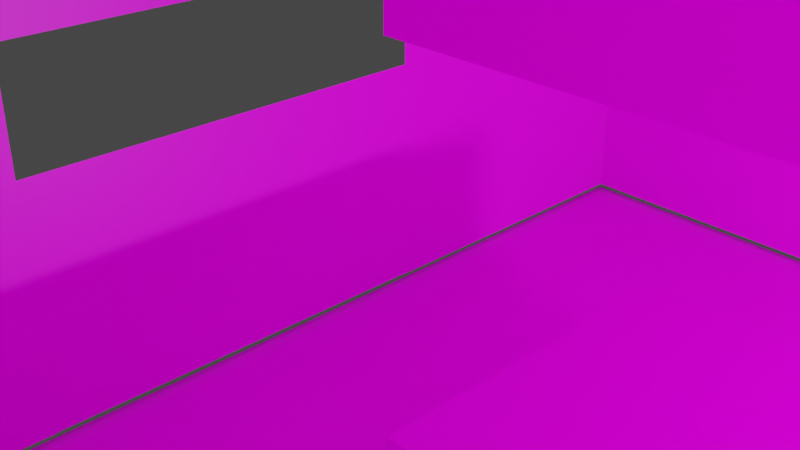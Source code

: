 # Source: cell3.1.blend  (saved by Blender 3.3.6; exported with 4.5.12 LTS)
import bpy
from mathutils import Matrix  # noqa: F401  (used for matrix-valued properties, if any)

bpy.ops.wm.read_factory_settings(use_empty=True)
scene = bpy.context.scene
scene.name = 'Scene'

# ---- collections
col_main = bpy.data.collections.new('main'); scene.collection.children.link(col_main)
col_hb = bpy.data.collections.new('hb'); scene.collection.children.link(col_hb)

# ---- images (referenced by path relative to the original .blend; pixels are not part of the script)
import os
ASSET_DIR = os.environ.get("B2B_ASSET_DIR", "")  # directory of the original .blend (textures are referenced by path, not embedded)
HERE = os.path.dirname(os.path.abspath(__file__))  # packed textures are extracted next to this script under _unpacked/

def load_image(name, relpath, width, height, colorspace="sRGB"):
    """Load a texture the original file referenced (path relative to the .blend, or extracted next to this script)."""
    p = next((c for c in (os.path.join(HERE, relpath), os.path.join(ASSET_DIR, relpath)) if relpath and os.path.exists(c)), "")
    if p:
        img = bpy.data.images.load(p, check_existing=True)
        img.name = name
    else:  # same state as the original file: an image datablock whose file is absent (Cycles renders it pink)
        img = bpy.data.images.new(name, width, height)
        img.source = "FILE"
        img.filepath = "//" + (relpath or name)
    img.colorspace_settings.name = colorspace
    return img
img_grass_png = load_image('grass.png', 'grass.png', 1024, 1024, 'sRGB')
img_grass_png_001 = load_image('grass.png.001', 'grass.png', 1024, 1024, 'sRGB')

# ---- materials (node trees are filled in below, after node groups)
mat_material = bpy.data.materials.new('Material')
mat_material.alpha_threshold = 0.0
mat_material.use_transparent_shadow = False
mat_material.roughness = 0.5
mat_material.line_color = (0.0, 0.0, 0.0, 1.0)
mat_material_002 = bpy.data.materials.new('Material.002')
mat_material_002.alpha_threshold = 0.0
mat_material_002.use_transparent_shadow = False
mat_material_002.roughness = 0.5
mat_material_002.line_color = (0.0, 0.0, 0.0, 1.0)

# ---- material node trees
mat_material.use_nodes = True; mat_material.node_tree.nodes.clear()
_N = mat_material.node_tree.nodes; _L = mat_material.node_tree.links
n0 = _N.new('ShaderNodeOutputMaterial'); n0.name = 'Material Output'; n0.location = (300, 300)
n1 = _N.new('ShaderNodeBsdfPrincipled'); n1.name = 'Principled BSDF'; n1.location = (10, 300)
n1.distribution = 'GGX'
n1.subsurface_method = 'RANDOM_WALK_SKIN'
n1.inputs[3].default_value = 1.45
n1.inputs[27].default_value = (0.0, 0.0, 0.0, 1.0)
n1.inputs[28].default_value = 1.0
n2 = _N.new('ShaderNodeTexImage'); n2.name = 'Image Texture'; n2.location = (-280, 260)
n2.image = img_grass_png
_L.new(n1.outputs[0], n0.inputs[0])
_L.new(n2.outputs[0], n1.inputs[0])
n0.is_active_output = True
mat_material_002.use_nodes = True; mat_material_002.node_tree.nodes.clear()
_N = mat_material_002.node_tree.nodes; _L = mat_material_002.node_tree.links
n0 = _N.new('ShaderNodeOutputMaterial'); n0.name = 'Material Output'; n0.location = (300, 300)
n1 = _N.new('ShaderNodeBsdfPrincipled'); n1.name = 'Principled BSDF'; n1.location = (10, 300)
n1.distribution = 'GGX'
n1.subsurface_method = 'RANDOM_WALK_SKIN'
n1.inputs[3].default_value = 1.45
n1.inputs[27].default_value = (0.0, 0.0, 0.0, 1.0)
n1.inputs[28].default_value = 1.0
n2 = _N.new('ShaderNodeTexImage'); n2.name = 'Image Texture'; n2.location = (-280, 260)
n2.image = img_grass_png_001
_L.new(n1.outputs[0], n0.inputs[0])
_L.new(n2.outputs[0], n1.inputs[0])
n0.is_active_output = True

# ---- world
world_world = bpy.data.worlds.new('World'); scene.world = world_world
world_world.use_nodes = True; world_world.node_tree.nodes.clear()
_N = world_world.node_tree.nodes; _L = world_world.node_tree.links
n0 = _N.new('ShaderNodeOutputWorld'); n0.name = 'World Output'; n0.location = (300, 300)
n1 = _N.new('ShaderNodeBackground'); n1.name = 'Background'; n1.location = (10, 300)
n1.inputs[0].default_value = (0.05088, 0.05088, 0.05088, 1.0)
_L.new(n1.outputs[0], n0.inputs[0])
n0.is_active_output = True
world_world.color = (0.05088, 0.05088, 0.05088)
world_world.use_sun_shadow = False
world_world.sun_shadow_jitter_overblur = 0.0

# ---- cameras
cam_camera = bpy.data.cameras.new('Camera')
cam_camera.clip_end = 100.0
cam_camera.ortho_scale = 7.314
cam_camera_001 = bpy.data.cameras.new('Camera.001')
cam_camera_001.clip_end = 100.0
cam_camera_001.ortho_scale = 7.314

# ---- lights
light_light = bpy.data.lights.new('Light', 'POINT')
light_light.transmission_factor = 0.0
light_light.energy = 1000.0
light_light.shadow_soft_size = 0.1
light_light.shadow_maximum_resolution = 0.006
light_light.use_absolute_resolution = True
light_light_001 = bpy.data.lights.new('Light.001', 'POINT')
light_light_001.transmission_factor = 0.0
light_light_001.energy = 1000.0
light_light_001.shadow_soft_size = 0.1
light_light_001.shadow_maximum_resolution = 0.006
light_light_001.use_absolute_resolution = True

# ---- meshes
me_cube = bpy.data.meshes.new('Cube')
me_cube.from_pydata([(1.0, 1.0, 1.0), (1.0, 1.0, -1.0), (1.0, -1.0, 1.0), (1.0, -1.0, -1.0), (-1.0, 1.0, 1.0), (-1.0, 1.0, -1.0), (-1.0, -1.0, 1.0), (-1.0, -1.0, -1.0)], [], [(0, 4, 6, 2), (3, 2, 6, 7), (7, 6, 4, 5), (5, 1, 3, 7), (1, 0, 2, 3), (5, 4, 0, 1)])
_uv = me_cube.uv_layers.new(name='UVMap')
_uv.uv.foreach_set('vector', [0.6563, 0.1196, 0.7211, 0.1196, 0.7211, 0.1844, 0.6563, 0.1844, 0.5915, 0.1844, 0.6563, 0.1844, 0.6563, 0.2492, 0.5915, 0.2492, 0.5915, -0.009909, 0.6563, -0.009909, 0.6563, 0.05486, 0.5915, 0.05486, 0.5267, 0.1196, 0.5915, 0.1196, 0.5915, 0.1844, 0.5267, 0.1844, 0.5915, 0.1196, 0.6563, 0.1196, 0.6563, 0.1844, 0.5915, 0.1844, 0.5915, 0.05486, 0.6563, 0.05486, 0.6563, 0.1196, 0.5915, 0.1196])
me_cube.materials.append(mat_material)
me_cube.use_mirror_vertex_groups = False
me_cube.update()
me_cube_001 = bpy.data.meshes.new('Cube.001')
me_cube_001.from_pydata([(-1.0, -1.0, -1.0), (-1.0, -1.0, 1.0), (-1.0, 1.0, -1.0), (-1.0, 1.0, 1.0), (1.0, -1.0, -1.0), (1.0, -1.0, 1.0), (1.0, 1.0, -1.0), (1.0, 1.0, 1.0)], [], [(0, 1, 3, 2), (2, 3, 7, 6), (6, 7, 5, 4), (4, 5, 1, 0), (2, 6, 4, 0), (7, 3, 1, 5)])
_uv = me_cube_001.uv_layers.new(name='UVMap')
_uv.uv.foreach_set('vector', [0.5915, -0.009909, 0.6563, -0.009909, 0.6563, 0.05486, 0.5915, 0.05486, 0.5915, 0.05486, 0.6563, 0.05486, 0.6563, 0.1196, 0.5915, 0.1196, 0.5915, 0.1196, 0.6563, 0.1196, 0.6563, 0.1844, 0.5915, 0.1844, 0.5915, 0.1844, 0.6563, 0.1844, 0.6563, 0.2492, 0.5915, 0.2492, 0.5267, 0.1196, 0.5915, 0.1196, 0.5915, 0.1844, 0.5267, 0.1844, 0.6563, 0.1196, 0.7211, 0.1196, 0.7211, 0.1844, 0.6563, 0.1844])
me_cube_001.materials.append(mat_material)
me_cube_001.update()
me_cube_002 = bpy.data.meshes.new('Cube.002')
me_cube_002.from_pydata([(-1.0, -1.0, -1.0), (-1.0, -1.0, 1.0), (-1.0, 1.0, -1.0), (-1.0, 1.0, 1.0), (1.0, -1.0, -1.0), (1.0, -1.0, 1.0), (1.0, 1.0, -1.0), (1.0, 1.0, 1.0)], [], [(0, 1, 3, 2), (2, 3, 7, 6), (6, 7, 5, 4), (4, 5, 1, 0), (2, 6, 4, 0), (7, 3, 1, 5)])
_uv = me_cube_002.uv_layers.new(name='UVMap')
_uv.uv.foreach_set('vector', [0.5915, -0.009909, 0.6563, -0.009909, 0.6563, 0.05486, 0.5915, 0.05486, 0.5915, 0.05486, 0.6563, 0.05486, 0.6563, 0.1196, 0.5915, 0.1196, 0.5915, 0.1196, 0.6563, 0.1196, 0.6563, 0.1844, 0.5915, 0.1844, 0.5915, 0.1844, 0.6563, 0.1844, 0.6563, 0.2492, 0.5915, 0.2492, 0.5267, 0.1196, 0.5915, 0.1196, 0.5915, 0.1844, 0.5267, 0.1844, 0.6563, 0.1196, 0.7211, 0.1196, 0.7211, 0.1844, 0.6563, 0.1844])
me_cube_002.materials.append(mat_material)
me_cube_002.update()
me_plane_003 = bpy.data.meshes.new('Plane.003')
me_plane_003.from_pydata([(-1.0, -1.0, 0.0), (1.0, -1.0, 0.0), (-1.0, 1.0, 0.0), (1.0, 1.0, 0.0)], [], [(0, 1, 3, 2)])
_uv = me_plane_003.uv_layers.new(name='UVMap')
_uv.uv.foreach_set('vector', [0.4944, -0.009909, 0.7534, -0.009909, 0.7534, 0.2492, 0.4944, 0.2492])
me_plane_003.materials.append(mat_material)
me_plane_003.update()
me_plane_004 = bpy.data.meshes.new('Plane.004')
me_plane_004.from_pydata([(-1.0, -1.0, 0.0), (1.0, -1.0, 0.0), (-1.0, 1.0, 0.0), (1.0, 1.0, 0.0)], [], [(0, 1, 3, 2)])
_uv = me_plane_004.uv_layers.new(name='UVMap')
_uv.uv.foreach_set('vector', [0.4944, -0.009909, 0.7534, -0.009909, 0.7534, 0.2492, 0.4944, 0.2492])
me_plane_004.materials.append(mat_material)
me_plane_004.update()
me_plane_005 = bpy.data.meshes.new('Plane.005')
me_plane_005.from_pydata([(-1.0, -1.0, 0.0), (1.0, -1.0, 0.0), (-1.0, 1.0, 0.0), (1.0, 1.0, 0.0)], [], [(0, 1, 3, 2)])
_uv = me_plane_005.uv_layers.new(name='UVMap')
_uv.uv.foreach_set('vector', [0.4944, -0.009909, 0.7534, -0.009909, 0.7534, 0.2492, 0.4944, 0.2492])
me_plane_005.materials.append(mat_material)
me_plane_005.update()
me_plane_006 = bpy.data.meshes.new('Plane.006')
me_plane_006.from_pydata([(-1.0, -1.0, 0.0), (1.0, -1.0, 0.0), (-1.0, 1.0, 0.0), (1.0, 1.0, 0.0)], [], [(0, 1, 3, 2)])
_uv = me_plane_006.uv_layers.new(name='UVMap')
_uv.uv.foreach_set('vector', [0.4944, -0.009909, 0.7534, -0.009909, 0.7534, 0.2492, 0.4944, 0.2492])
me_plane_006.materials.append(mat_material)
me_plane_006.update()
me_plane_011 = bpy.data.meshes.new('Plane.011')
me_plane_011.from_pydata([(-1.0, -1.0, 0.0), (1.0, -1.0, 0.0), (-1.0, 1.0, 0.0), (1.0, 1.0, 0.0)], [], [(0, 1, 3, 2)])
_uv = me_plane_011.uv_layers.new(name='UVMap')
_uv.uv.foreach_set('vector', [0.4944, -0.009909, 0.7534, -0.009909, 0.7534, 0.2492, 0.4944, 0.2492])
me_plane_011.materials.append(mat_material)
me_plane_011.update()
me_plane_012 = bpy.data.meshes.new('Plane.012')
me_plane_012.from_pydata([(-1.0, -1.0, 0.0), (1.0, -1.0, 0.0), (-1.0, 1.0, 0.0), (1.0, 1.0, 0.0)], [], [(0, 1, 3, 2)])
_uv = me_plane_012.uv_layers.new(name='UVMap')
_uv.uv.foreach_set('vector', [0.4944, -0.009909, 0.7534, -0.009909, 0.7534, 0.2492, 0.4944, 0.2492])
me_plane_012.materials.append(mat_material)
me_plane_012.update()
me_plane_013 = bpy.data.meshes.new('Plane.013')
me_plane_013.from_pydata([(-1.0, -1.0, 0.0), (1.0, -1.0, 0.0), (-1.0, 1.0, 0.0), (1.0, 1.0, 0.0)], [], [(0, 1, 3, 2)])
_uv = me_plane_013.uv_layers.new(name='UVMap')
_uv.uv.foreach_set('vector', [0.4944, -0.009909, 0.7534, -0.009909, 0.7534, 0.2492, 0.4944, 0.2492])
me_plane_013.materials.append(mat_material)
me_plane_013.update()
me_plane_014 = bpy.data.meshes.new('Plane.014')
me_plane_014.from_pydata([(-1.0, -1.0, 0.0), (1.0, -1.0, 0.0), (-1.0, 1.0, 0.0), (1.0, 1.0, 0.0)], [], [(0, 1, 3, 2)])
_uv = me_plane_014.uv_layers.new(name='UVMap')
_uv.uv.foreach_set('vector', [0.4944, -0.009909, 0.7534, -0.009909, 0.7534, 0.2492, 0.4944, 0.2492])
me_plane_014.materials.append(mat_material)
me_plane_014.update()
me_plane_015 = bpy.data.meshes.new('Plane.015')
me_plane_015.from_pydata([(-1.0, -1.0, 0.0), (1.0, -1.0, 0.0), (-1.0, 1.0, 0.0), (1.0, 1.0, 0.0)], [], [(0, 1, 3, 2)])
_uv = me_plane_015.uv_layers.new(name='UVMap')
_uv.uv.foreach_set('vector', [0.4944, -0.009909, 0.7534, -0.009909, 0.7534, 0.2492, 0.4944, 0.2492])
me_plane_015.materials.append(mat_material)
me_plane_015.update()
me_plane_016 = bpy.data.meshes.new('Plane.016')
me_plane_016.from_pydata([(-1.0, -1.0, 0.0), (1.0, -1.0, 0.0), (-1.0, 1.0, 0.0), (1.0, 1.0, 0.0)], [], [(0, 1, 3, 2)])
_uv = me_plane_016.uv_layers.new(name='UVMap')
_uv.uv.foreach_set('vector', [0.4944, -0.009909, 0.7534, -0.009909, 0.7534, 0.2492, 0.4944, 0.2492])
me_plane_016.materials.append(mat_material)
me_plane_016.update()
me_plane_017 = bpy.data.meshes.new('Plane.017')
me_plane_017.from_pydata([(-1.0, -1.0, 0.0), (1.0, -1.0, 0.0), (-1.0, 1.0, 0.0), (1.0, 1.0, 0.0)], [], [(0, 1, 3, 2)])
_uv = me_plane_017.uv_layers.new(name='UVMap')
_uv.uv.foreach_set('vector', [0.4944, -0.009909, 0.7534, -0.009909, 0.7534, 0.2492, 0.4944, 0.2492])
me_plane_017.materials.append(mat_material)
me_plane_017.update()
me_plane_018 = bpy.data.meshes.new('Plane.018')
me_plane_018.from_pydata([(-1.0, -1.0, 0.0), (1.0, -1.0, 0.0), (-1.0, 1.0, 0.0), (1.0, 1.0, 0.0)], [], [(0, 1, 3, 2)])
_uv = me_plane_018.uv_layers.new(name='UVMap')
_uv.uv.foreach_set('vector', [0.4944, -0.009909, 0.7534, -0.009909, 0.7534, 0.2492, 0.4944, 0.2492])
me_plane_018.materials.append(mat_material)
me_plane_018.update()
me_cube_004 = bpy.data.meshes.new('Cube.004')
me_cube_004.from_pydata([(1.0, 1.0, 1.0), (1.0, 1.0, -1.0), (1.0, -1.0, 1.0), (1.0, -1.0, -1.0), (-1.0, 1.0, 1.0), (-1.0, 1.0, -1.0), (-1.0, -1.0, 1.0), (-1.0, -1.0, -1.0)], [], [(0, 4, 6, 2), (3, 2, 6, 7), (7, 6, 4, 5), (5, 1, 3, 7), (1, 0, 2, 3), (5, 4, 0, 1)])
_uv = me_cube_004.uv_layers.new(name='UVMap')
_uv.uv.foreach_set('vector', [0.6563, 0.1196, 0.7211, 0.1196, 0.7211, 0.1844, 0.6563, 0.1844, 0.5915, 0.1844, 0.6563, 0.1844, 0.6563, 0.2492, 0.5915, 0.2492, 0.5915, -0.009909, 0.6563, -0.009909, 0.6563, 0.05486, 0.5915, 0.05486, 0.5267, 0.1196, 0.5915, 0.1196, 0.5915, 0.1844, 0.5267, 0.1844, 0.5915, 0.1196, 0.6563, 0.1196, 0.6563, 0.1844, 0.5915, 0.1844, 0.5915, 0.05486, 0.6563, 0.05486, 0.6563, 0.1196, 0.5915, 0.1196])
me_cube_004.materials.append(mat_material_002)
me_cube_004.use_mirror_vertex_groups = False
me_cube_004.update()
me_cube_008 = bpy.data.meshes.new('Cube.008')
me_cube_008.from_pydata([(1.0, 1.0, 1.0), (1.0, 1.0, -1.0), (1.0, -1.0, 1.0), (1.0, -1.0, -1.0), (-1.0, 1.0, 1.0), (-1.0, 1.0, -1.0), (-1.0, -1.0, 1.0), (-1.0, -1.0, -1.0)], [], [(0, 4, 6, 2), (3, 2, 6, 7), (7, 6, 4, 5), (5, 1, 3, 7), (1, 0, 2, 3), (5, 4, 0, 1)])
_uv = me_cube_008.uv_layers.new(name='UVMap')
_uv.uv.foreach_set('vector', [0.6563, 0.1196, 0.7211, 0.1196, 0.7211, 0.1844, 0.6563, 0.1844, 0.5915, 0.1844, 0.6563, 0.1844, 0.6563, 0.2492, 0.5915, 0.2492, 0.5915, -0.009909, 0.6563, -0.009909, 0.6563, 0.05486, 0.5915, 0.05486, 0.5267, 0.1196, 0.5915, 0.1196, 0.5915, 0.1844, 0.5267, 0.1844, 0.5915, 0.1196, 0.6563, 0.1196, 0.6563, 0.1844, 0.5915, 0.1844, 0.5915, 0.05486, 0.6563, 0.05486, 0.6563, 0.1196, 0.5915, 0.1196])
me_cube_008.use_mirror_vertex_groups = False
me_cube_008.update()
me_cube_007 = bpy.data.meshes.new('Cube.007')
me_cube_007.from_pydata([(-1.0, -1.0, -1.0), (-1.0, -1.0, 1.0), (-1.0, 1.0, -1.0), (-1.0, 1.0, 1.0), (1.0, -1.0, -1.0), (1.0, -1.0, 1.0), (1.0, 1.0, -1.0), (1.0, 1.0, 1.0)], [], [(0, 1, 3, 2), (2, 3, 7, 6), (6, 7, 5, 4), (4, 5, 1, 0), (2, 6, 4, 0), (7, 3, 1, 5)])
_uv = me_cube_007.uv_layers.new(name='UVMap')
_uv.uv.foreach_set('vector', [0.5915, -0.009909, 0.6563, -0.009909, 0.6563, 0.05486, 0.5915, 0.05486, 0.5915, 0.05486, 0.6563, 0.05486, 0.6563, 0.1196, 0.5915, 0.1196, 0.5915, 0.1196, 0.6563, 0.1196, 0.6563, 0.1844, 0.5915, 0.1844, 0.5915, 0.1844, 0.6563, 0.1844, 0.6563, 0.2492, 0.5915, 0.2492, 0.5267, 0.1196, 0.5915, 0.1196, 0.5915, 0.1844, 0.5267, 0.1844, 0.6563, 0.1196, 0.7211, 0.1196, 0.7211, 0.1844, 0.6563, 0.1844])
me_cube_007.update()
me_cube_006 = bpy.data.meshes.new('Cube.006')
me_cube_006.from_pydata([(-1.0, -1.0, -1.0), (-1.0, -1.0, 1.0), (-1.0, 1.0, -1.0), (-1.0, 1.0, 1.0), (1.0, -1.0, -1.0), (1.0, -1.0, 1.0), (1.0, 1.0, -1.0), (1.0, 1.0, 1.0)], [], [(0, 1, 3, 2), (2, 3, 7, 6), (6, 7, 5, 4), (4, 5, 1, 0), (2, 6, 4, 0), (7, 3, 1, 5)])
_uv = me_cube_006.uv_layers.new(name='UVMap')
_uv.uv.foreach_set('vector', [0.5915, -0.009909, 0.6563, -0.009909, 0.6563, 0.05486, 0.5915, 0.05486, 0.5915, 0.05486, 0.6563, 0.05486, 0.6563, 0.1196, 0.5915, 0.1196, 0.5915, 0.1196, 0.6563, 0.1196, 0.6563, 0.1844, 0.5915, 0.1844, 0.5915, 0.1844, 0.6563, 0.1844, 0.6563, 0.2492, 0.5915, 0.2492, 0.5267, 0.1196, 0.5915, 0.1196, 0.5915, 0.1844, 0.5267, 0.1844, 0.6563, 0.1196, 0.7211, 0.1196, 0.7211, 0.1844, 0.6563, 0.1844])
me_cube_006.update()
me_cube_005 = bpy.data.meshes.new('Cube.005')
me_cube_005.from_pydata([(1.0, 1.0, 1.0), (1.0, 1.0, -1.0), (1.0, -1.0, 1.0), (1.0, -1.0, -1.0), (-1.0, 1.0, 1.0), (-1.0, 1.0, -1.0), (-1.0, -1.0, 1.0), (-1.0, -1.0, -1.0)], [], [(0, 4, 6, 2), (3, 2, 6, 7), (7, 6, 4, 5), (5, 1, 3, 7), (1, 0, 2, 3), (5, 4, 0, 1)])
_uv = me_cube_005.uv_layers.new(name='UVMap')
_uv.uv.foreach_set('vector', [0.6563, 0.1196, 0.7211, 0.1196, 0.7211, 0.1844, 0.6563, 0.1844, 0.5915, 0.1844, 0.6563, 0.1844, 0.6563, 0.2492, 0.5915, 0.2492, 0.5915, -0.009909, 0.6563, -0.009909, 0.6563, 0.05486, 0.5915, 0.05486, 0.5267, 0.1196, 0.5915, 0.1196, 0.5915, 0.1844, 0.5267, 0.1844, 0.5915, 0.1196, 0.6563, 0.1196, 0.6563, 0.1844, 0.5915, 0.1844, 0.5915, 0.05486, 0.6563, 0.05486, 0.6563, 0.1196, 0.5915, 0.1196])
me_cube_005.use_mirror_vertex_groups = False
me_cube_005.update()
me_cube_009 = bpy.data.meshes.new('Cube.009')
me_cube_009.from_pydata([(-1.0, -1.0, -1.0), (-1.0, -1.0, 1.0), (-1.0, 1.0, -1.0), (-1.0, 1.0, 1.0), (1.0, -1.0, -1.0), (1.0, -1.0, 1.0), (1.0, 1.0, -1.0), (1.0, 1.0, 1.0)], [], [(0, 1, 3, 2), (2, 3, 7, 6), (6, 7, 5, 4), (4, 5, 1, 0), (2, 6, 4, 0), (7, 3, 1, 5)])
_uv = me_cube_009.uv_layers.new(name='UVMap')
_uv.uv.foreach_set('vector', [0.375, 0.0, 0.625, 0.0, 0.625, 0.25, 0.375, 0.25, 0.375, 0.25, 0.625, 0.25, 0.625, 0.5, 0.375, 0.5, 0.375, 0.5, 0.625, 0.5, 0.625, 0.75, 0.375, 0.75, 0.375, 0.75, 0.625, 0.75, 0.625, 1.0, 0.375, 1.0, 0.125, 0.5, 0.375, 0.5, 0.375, 0.75, 0.125, 0.75, 0.625, 0.5, 0.875, 0.5, 0.875, 0.75, 0.625, 0.75])
me_cube_009.update()
me_cube_010 = bpy.data.meshes.new('Cube.010')
me_cube_010.from_pydata([(-1.0, -1.0, -1.0), (-1.0, -1.0, 1.0), (-1.0, 1.0, -1.0), (-1.0, 1.0, 1.0), (1.0, -1.0, -1.0), (1.0, -1.0, 1.0), (1.0, 1.0, -1.0), (1.0, 1.0, 1.0)], [], [(0, 1, 3, 2), (2, 3, 7, 6), (6, 7, 5, 4), (4, 5, 1, 0), (2, 6, 4, 0), (7, 3, 1, 5)])
_uv = me_cube_010.uv_layers.new(name='UVMap')
_uv.uv.foreach_set('vector', [0.375, 0.0, 0.625, 0.0, 0.625, 0.25, 0.375, 0.25, 0.375, 0.25, 0.625, 0.25, 0.625, 0.5, 0.375, 0.5, 0.375, 0.5, 0.625, 0.5, 0.625, 0.75, 0.375, 0.75, 0.375, 0.75, 0.625, 0.75, 0.625, 1.0, 0.375, 1.0, 0.125, 0.5, 0.375, 0.5, 0.375, 0.75, 0.125, 0.75, 0.625, 0.5, 0.875, 0.5, 0.875, 0.75, 0.625, 0.75])
me_cube_010.update()
me_cube_011 = bpy.data.meshes.new('Cube.011')
me_cube_011.from_pydata([(-1.0, -1.0, -1.0), (-1.0, -1.0, 1.0), (-1.0, 1.0, -1.0), (-1.0, 1.0, 1.0), (1.0, -1.0, -1.0), (1.0, -1.0, 1.0), (1.0, 1.0, -1.0), (1.0, 1.0, 1.0)], [], [(0, 1, 3, 2), (2, 3, 7, 6), (6, 7, 5, 4), (4, 5, 1, 0), (2, 6, 4, 0), (7, 3, 1, 5)])
_uv = me_cube_011.uv_layers.new(name='UVMap')
_uv.uv.foreach_set('vector', [0.375, 0.0, 0.625, 0.0, 0.625, 0.25, 0.375, 0.25, 0.375, 0.25, 0.625, 0.25, 0.625, 0.5, 0.375, 0.5, 0.375, 0.5, 0.625, 0.5, 0.625, 0.75, 0.375, 0.75, 0.375, 0.75, 0.625, 0.75, 0.625, 1.0, 0.375, 1.0, 0.125, 0.5, 0.375, 0.5, 0.375, 0.75, 0.125, 0.75, 0.625, 0.5, 0.875, 0.5, 0.875, 0.75, 0.625, 0.75])
me_cube_011.update()

# ---- objects
ob_floor = bpy.data.objects.new('floor', me_cube)
ob_light = bpy.data.objects.new('Light', light_light)
ob_camera = bpy.data.objects.new('Camera', cam_camera)
ob_cube = bpy.data.objects.new('Cube', me_cube_001)
ob_cube_001 = bpy.data.objects.new('Cube.001', me_cube_002)
ob_plane_003 = bpy.data.objects.new('Plane.003', me_plane_003)
ob_plane_004 = bpy.data.objects.new('Plane.004', me_plane_004)
ob_plane_005 = bpy.data.objects.new('Plane.005', me_plane_005)
ob_plane_006 = bpy.data.objects.new('Plane.006', me_plane_006)
ob_plane_002 = bpy.data.objects.new('Plane.002', me_plane_011)
ob_plane_011 = bpy.data.objects.new('Plane.011', me_plane_012)
ob_plane_012 = bpy.data.objects.new('Plane.012', me_plane_013)
ob_plane_013 = bpy.data.objects.new('Plane.013', me_plane_014)
ob_plane_014 = bpy.data.objects.new('Plane.014', me_plane_015)
ob_plane_015 = bpy.data.objects.new('Plane.015', me_plane_016)
ob_plane_016 = bpy.data.objects.new('Plane.016', me_plane_017)
ob_plane_017 = bpy.data.objects.new('Plane.017', me_plane_018)
ob_floor_001 = bpy.data.objects.new('floor.001', me_cube_004)
ob_floor_003 = bpy.data.objects.new('floor.003', me_cube_008)
ob_light_001 = bpy.data.objects.new('Light.001', light_light_001)
ob_camera_001 = bpy.data.objects.new('Camera.001', cam_camera_001)
ob_cube_003 = bpy.data.objects.new('Cube.003', me_cube_007)
ob_cube_002 = bpy.data.objects.new('Cube.002', me_cube_006)
ob_floor_002 = bpy.data.objects.new('floor.002', me_cube_005)
ob_cube_004 = bpy.data.objects.new('Cube.004', me_cube_009)
ob_cube_005 = bpy.data.objects.new('Cube.005', me_cube_010)
ob_cube_006 = bpy.data.objects.new('Cube.006', me_cube_011)

# ---- transforms, parenting, visibility, modifiers, constraints
ob_floor.location = (0.0, 0.0, 0.07084)
ob_floor.scale = (6.0, 6.464, 0.1972)
ob_floor.lock_rotations_4d = False
ob_floor.empty_display_type = 'ARROWS'
ob_floor.lineart.crease_threshold = 0.0
ob_light.location = (4.076, 1.005, 2.213)
ob_light.rotation_euler = (0.6503, 0.05522, 1.866)
ob_light.lock_rotations_4d = False
ob_light.empty_display_type = 'ARROWS'
ob_light.color = (0.0, 0.0, 0.0, 0.0)
ob_light.lineart.crease_threshold = 0.0
ob_camera.location = (2.905, -6.026, 7.118)
ob_camera.rotation_euler = (1.109, 0.0, 0.8149)
ob_camera.lock_rotations_4d = False
ob_camera.empty_display_type = 'ARROWS'
ob_camera.color = (0.0, 0.0, 0.0, 0.0)
ob_camera.display_type = 'WIRE'
ob_camera.lineart.crease_threshold = 0.0
ob_cube.location = (0.0, 0.0, 1.144)
ob_cube.scale = (1.92, 1.614, 1.0)
ob_cube_001.location = (0.0, 0.0, 6.148)
ob_cube_001.scale = (1.92, 1.614, 1.0)
ob_plane_003.location = (-5.955, 4.469, 3.747)
ob_plane_003.rotation_euler = (-0.0, -1.571, 0.0)
ob_plane_003.scale = (3.403, 2.064, 1.0)
ob_plane_004.location = (-5.955, -4.41, 3.747)
ob_plane_004.rotation_euler = (-0.0, -1.571, 0.0)
ob_plane_004.scale = (3.403, 2.064, 1.0)
ob_plane_005.location = (-5.955, 0.01239, 5.717)
ob_plane_005.rotation_euler = (-0.0, -1.571, 0.0)
ob_plane_005.scale = (1.368, -2.457, 0.5847)
ob_plane_006.location = (-5.955, 0.01239, 1.72)
ob_plane_006.rotation_euler = (-0.0, -1.571, 0.0)
ob_plane_006.scale = (1.368, -2.457, 0.5847)
ob_plane_002.location = (0.1229, -6.405, 1.72)
ob_plane_002.rotation_euler = (1.571, -1.571, 0.0)
ob_plane_002.scale = (1.368, -2.457, 0.5847)
ob_plane_011.location = (0.1229, -6.405, 5.717)
ob_plane_011.rotation_euler = (1.571, -1.571, 0.0)
ob_plane_011.scale = (1.368, -2.457, 0.5847)
ob_plane_012.location = (4.546, -6.405, 3.747)
ob_plane_012.rotation_euler = (1.571, -1.571, 0.0)
ob_plane_012.scale = (3.403, 2.064, 1.0)
ob_plane_013.location = (-4.334, -6.405, 3.747)
ob_plane_013.rotation_euler = (1.571, -1.571, 0.0)
ob_plane_013.scale = (3.403, 2.064, 1.0)
ob_plane_014.location = (-4.334, 6.407, 3.747)
ob_plane_014.rotation_euler = (1.571, -1.571, 0.0)
ob_plane_014.scale = (3.403, 2.064, 1.0)
ob_plane_015.location = (4.546, 6.407, 3.747)
ob_plane_015.rotation_euler = (1.571, -1.571, 0.0)
ob_plane_015.scale = (3.403, 2.064, 1.0)
ob_plane_016.location = (0.1229, 6.407, 5.717)
ob_plane_016.rotation_euler = (1.571, -1.571, 0.0)
ob_plane_016.scale = (1.368, -2.457, 0.5847)
ob_plane_017.location = (0.1229, 6.407, 1.72)
ob_plane_017.rotation_euler = (1.571, -1.571, 0.0)
ob_plane_017.scale = (1.368, -2.457, 0.5847)
ob_floor_001.location = (0.0, 0.0, 7.468)
ob_floor_001.scale = (6.0, 6.464, 0.1972)
ob_floor_001.lock_rotations_4d = False
ob_floor_001.empty_display_type = 'ARROWS'
ob_floor_001.lineart.crease_threshold = 0.0
ob_floor_003.location = (0.0, 0.0, 0.07084)
ob_floor_003.scale = (6.0, 6.464, 0.1972)
ob_floor_003.lock_rotations_4d = False
ob_floor_003.empty_display_type = 'ARROWS'
ob_floor_003.lineart.crease_threshold = 0.0
ob_light_001.location = (4.076, 1.005, 2.213)
ob_light_001.rotation_euler = (0.6503, 0.05522, 1.866)
ob_light_001.lock_rotations_4d = False
ob_light_001.empty_display_type = 'ARROWS'
ob_light_001.color = (0.0, 0.0, 0.0, 0.0)
ob_light_001.lineart.crease_threshold = 0.0
ob_camera_001.location = (2.905, -6.026, 7.118)
ob_camera_001.rotation_euler = (1.109, 0.0, 0.8149)
ob_camera_001.lock_rotations_4d = False
ob_camera_001.empty_display_type = 'ARROWS'
ob_camera_001.color = (0.0, 0.0, 0.0, 0.0)
ob_camera_001.display_type = 'WIRE'
ob_camera_001.lineart.crease_threshold = 0.0
ob_cube_003.location = (0.0, 0.0, 1.144)
ob_cube_003.scale = (1.92, 1.614, 1.0)
ob_cube_002.location = (0.0, 0.0, 6.148)
ob_cube_002.scale = (1.92, 1.614, 1.0)
ob_floor_002.location = (0.0, 0.0, 7.468)
ob_floor_002.scale = (6.0, 6.464, 0.1972)
ob_floor_002.lock_rotations_4d = False
ob_floor_002.empty_display_type = 'ARROWS'
ob_floor_002.lineart.crease_threshold = 0.0
ob_cube_004.location = (0.0, -6.237, 3.747)
ob_cube_004.scale = (6.451, 0.32, 3.759)
ob_cube_005.location = (0.0, 6.313, 3.747)
ob_cube_005.scale = (6.451, 0.32, 3.759)
ob_cube_006.location = (-6.299, 0.0, 3.747)
ob_cube_006.scale = (0.3465, 6.527, 3.913)

# ---- collection membership
col_main.objects.link(ob_floor)
col_main.objects.link(ob_light)
col_main.objects.link(ob_camera)
col_main.objects.link(ob_cube)
col_main.objects.link(ob_cube_001)
col_main.objects.link(ob_plane_003)
col_main.objects.link(ob_plane_004)
col_main.objects.link(ob_plane_005)
col_main.objects.link(ob_plane_006)
col_main.objects.link(ob_plane_002)
col_main.objects.link(ob_plane_011)
col_main.objects.link(ob_plane_012)
col_main.objects.link(ob_plane_013)
col_main.objects.link(ob_plane_014)
col_main.objects.link(ob_plane_015)
col_main.objects.link(ob_plane_016)
col_main.objects.link(ob_plane_017)
col_main.objects.link(ob_floor_001)
col_hb.objects.link(ob_floor_003)
col_hb.objects.link(ob_light_001)
col_hb.objects.link(ob_camera_001)
col_hb.objects.link(ob_cube_003)
col_hb.objects.link(ob_cube_002)
col_hb.objects.link(ob_floor_002)
col_hb.objects.link(ob_cube_004)
col_hb.objects.link(ob_cube_005)
col_hb.objects.link(ob_cube_006)
def _layer_coll(name, lc=None):
    lc = lc or bpy.context.view_layer.layer_collection
    for c in lc.children:
        if c.name == name: return c
        r = _layer_coll(name, c)
        if r: return r
_layer_coll('hb').exclude = True

# ---- scene / render settings (as saved in the file)
scene.camera = ob_camera
scene.frame_start = 1; scene.frame_end = 250; scene.frame_set(1)
scene.render.engine = 'BLENDER_EEVEE_NEXT'
scene.cycles.sampling_pattern = 'TABULATED_SOBOL'
scene.cycles.use_light_tree = False
scene.view_settings.view_transform = 'Filmic'
bpy.context.view_layer.update()
